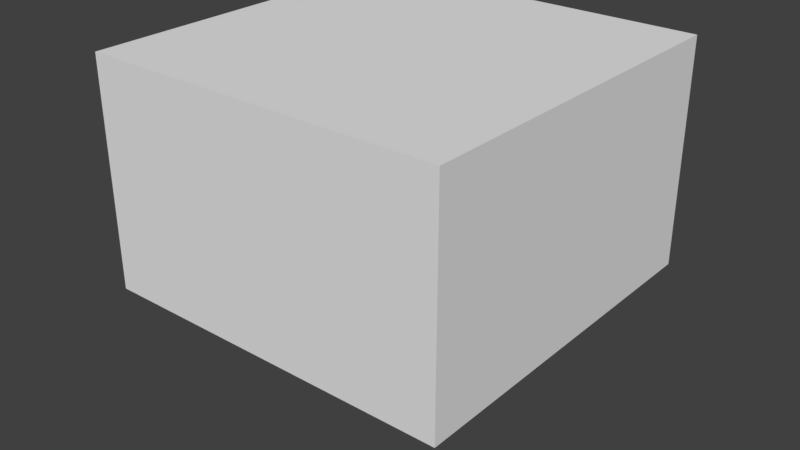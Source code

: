 # Source: fish.blend  (saved by Blender 2.79.0; exported with 4.5.12 LTS)
import bpy
from mathutils import Matrix  # noqa: F401  (used for matrix-valued properties, if any)

bpy.ops.wm.read_factory_settings(use_empty=True)
scene = bpy.context.scene
scene.name = 'Scene'

# ---- collections
col_collection_1 = bpy.data.collections.new('Collection 1'); scene.collection.children.link(col_collection_1)
col_collection_1.hide_render = True
col_collection_1.hide_viewport = True
col_collection_3 = bpy.data.collections.new('Collection 3'); scene.collection.children.link(col_collection_3)
col_collection_3.hide_render = True
col_collection_3.hide_viewport = True
col_collection_11 = bpy.data.collections.new('Collection 11'); scene.collection.children.link(col_collection_11)
col_collection_11.hide_render = True
col_collection_11.hide_viewport = True
col_collection_15 = bpy.data.collections.new('Collection 15'); scene.collection.children.link(col_collection_15)

# ---- world
world_world = bpy.data.worlds.new('World'); scene.world = world_world
world_world.color = (0.05088, 0.05088, 0.05088)
world_world.use_sun_shadow = False
world_world.sun_shadow_jitter_overblur = 0.0
world_world.cycles.sampling_method = 'MANUAL'

# ---- meshes
me_cube_003 = bpy.data.meshes.new('Cube.003')
me_cube_003.from_pydata([(0.09222, -4.066, -0.04601), (0.8715, -3.578, -0.04601), (2.422, -1.677, -0.04601), (1.865, -2.559, -0.04601), (-0.4131, -4.229, -0.04601), (-1.064, -4.314, -0.04601), (-1.758, -4.229, -0.04601), (-2.297, -4.006, -0.04601), (-2.802, -3.698, -0.04601), (-2.349, -2.696, -0.04601), (-2.76, -2.379, -0.04601), (-3.179, -1.968, -0.04601), (-3.65, -1.394, -0.04601), (-4.267, -0.4776, -0.04601), (-4.644, 0.276, -0.04601), (-5.003, 1.115, -0.04601), (-4.361, 1.406, -0.04601), (-3.685, 1.638, -0.04601), (-2.503, 1.972, -0.04601), (-1.732, 2.1, -0.04601), (-0.8156, 2.092, -0.04601), (0.2035, 1.852, -0.04601), (0.8373, 1.638, -0.04601), (0.9572, 2.408, -0.04601), (1.976, 1.886, -0.04601), (1.805, 1.158, -0.04601), (2.876, 0.4473, -0.04601), (3.021, 1.158, -0.04601), (3.218, 1.8, -0.04601), (3.492, 2.554, -0.04601), (3.86, 3.402, -0.04601), (4.982, -0.9058, -0.04601), (4.451, -0.9144, -0.04601), (3.878, -0.8202, -0.04601), (3.347, -0.5804, -0.04601), (2.944, -0.2121, -0.04601), (2.55, -0.8458, -0.04601), (2.011, -1.625, -0.04601), (1.865, -2.559, 0.7486), (2.422, -1.677, 0.7486), (2.011, -1.625, 0.7486), (2.944, -0.2121, 0.7486), (3.021, 1.158, 0.7486), (3.86, 3.402, 0.7486), (4.982, -0.9058, 0.7486), (1.805, 1.158, 0.7486), (2.876, 0.4473, 0.7486), (3.218, 1.8, 0.7486), (3.492, 2.554, 0.7486), (3.347, -0.5804, 0.7486), (3.878, -0.8202, 0.7486), (2.55, -0.8458, 0.7486), (0.8373, 1.638, 0.7486), (1.976, 1.886, 0.7486), (0.9572, 2.408, 0.7486), (4.451, -0.9144, 0.7486), (0.8715, -3.578, 0.7486), (-1.064, -4.314, 0.7486), (-1.758, -4.229, 0.7486), (-0.8156, 2.092, 0.7486), (0.2035, 1.852, 0.7486), (0.09222, -4.066, 0.7486), (-0.4131, -4.229, 0.7486), (-1.732, 2.1, 0.7486), (-2.297, -4.006, 0.7486), (-2.349, -2.696, 0.7486), (-2.76, -2.379, 0.7486), (-2.503, 1.972, 0.7486), (-2.802, -3.698, 0.7486), (-3.65, -1.394, 0.7486), (-3.179, -1.968, 0.7486), (-3.685, 1.638, 0.7486), (-4.361, 1.406, 0.7486), (-4.644, 0.276, 0.7486), (-4.267, -0.4776, 0.7486), (-5.003, 1.115, 0.7486), (5.494, 3.982, -0.7486), (5.494, 3.982, 0.7486), (-1.243, 4.273, -0.7486), (-1.243, 4.273, 0.7486), (-1.708, 4.432, -0.7486), (-1.708, 4.432, 0.7486), (-1.476, 4.289, -0.7486), (-1.476, 4.289, 0.7486), (-1.94, 4.66, -0.7486), (-1.94, 4.66, 0.7486), (-2.173, 4.859, -0.7486), (-2.173, 4.859, 0.7486), (-1.011, 4.372, -0.7486), (-1.011, 4.372, 0.7486), (1.544, 3.184, -0.7486), (1.544, 3.184, 0.7486), (3.635, 5.252, -0.7486), (3.635, 5.252, 0.7486), (2.474, 4.531, -0.7486), (2.474, 4.531, 0.7486), (3.403, 5.212, -0.7486), (3.403, 5.212, 0.7486), (-5.425, 3.27, -0.7486), (-5.425, 3.27, 0.7486), (5.029, 3.775, -0.7486), (5.029, 3.775, 0.7486), (4.797, 3.901, -0.7486), (4.797, 3.901, 0.7486), (-2.637, 4.969, -0.7486), (-2.637, 4.969, 0.7486), (-2.87, 4.783, -0.7486), (-2.87, 4.783, 0.7486), (2.938, 4.975, -0.7486), (2.938, 4.975, 0.7486), (1.312, 3.113, -0.7486), (1.312, 3.113, 0.7486), (3.171, 5.11, -0.7486), (3.171, 5.11, 0.7486), (2.706, 4.826, -0.7486), (2.706, 4.826, 0.7486), (-0.7788, 4.537, -0.7486), (-0.7788, 4.537, 0.7486), (-4.496, 3.467, 0.7486), (-4.496, 3.467, -0.7486), (-4.264, 3.692, 0.7486), (-4.264, 3.692, -0.7486), (-2.405, 4.977, -0.7486), (-2.405, 4.977, 0.7486), (1.777, 3.454, -0.7486), (1.777, 3.454, 0.7486), (0.6152, 4.155, -0.7486), (0.6152, 4.155, 0.7486), (0.8475, 3.685, -0.7486), (0.8475, 3.685, 0.7486), (-3.799, 3.835, -0.7486), (-3.799, 3.835, 0.7486), (-3.334, 4.198, -0.7486), (-3.334, 4.198, 0.7486), (-4.031, 3.812, 0.7486), (-4.031, 3.812, -0.7486), (-3.567, 3.963, -0.7486), (-3.567, 3.963, 0.7486), (-4.728, 3.215, 0.7486), (-4.728, 3.215, -0.7486), (-4.961, 3.042, -0.7486), (-4.961, 3.042, 0.7486), (-0.08183, 4.998, -0.7486), (-0.08183, 4.998, 0.7486), (-0.3142, 4.892, -0.7486), (-0.3142, 4.892, 0.7486), (-0.5465, 4.725, -0.7486), (-0.5465, 4.725, 0.7486), (1.08, 3.3, -0.7486), (1.08, 3.3, 0.7486), (-3.102, 4.494, -0.7486), (-3.102, 4.494, 0.7486), (-5.193, 3.05, -0.7486), (-5.193, 3.05, 0.7486), (-5.29, 3.142, 0.7486), (0.1505, 4.901, -0.7486), (0.1505, 4.901, 0.7486), (0.3828, 4.594, -0.7486), (0.3828, 4.594, 0.7486), (2.241, 4.181, -0.7486), (2.241, 4.181, 0.7486), (2.009, 3.812, -0.7486), (2.009, 3.812, 0.7486), (3.868, 5.178, -0.7486), (3.868, 5.178, 0.7486), (5.645, 4.112, -0.7486), (4.332, 4.568, -0.7486), (4.332, 4.568, 0.7486), (4.565, 4.19, -0.7486), (4.565, 4.19, 0.7486), (4.1, 4.929, -0.7486), (4.1, 4.929, 0.7486), (5.645, 4.112, 0.7486), (5.262, 3.831, -0.7486), (5.262, 3.831, 0.7486), (-5.645, 3.574, -0.7486), (-5.645, 3.574, 0.7486), (-4.161, -3.833, 0.7486), (-4.161, -3.833, -0.7486), (-4.025, -4.305, 0.7486), (-4.025, -4.305, -0.7486), (-4.041, -4.033, 0.7486), (-4.041, -4.033, -0.7486), (-4.078, -4.626, 0.7486), (-4.078, -4.626, -0.7486), (-4.109, -4.931, 0.7486), (-4.109, -4.931, -0.7486), (-4.376, -3.7, 0.7486), (-4.376, -3.7, -0.7486), (-4.868, -0.9247, 0.7486), (-4.868, -0.9247, -0.7486), (-3.932, -5.375, 0.7486), (-3.932, -5.375, -0.7486), (-3.646, -5.458, 0.7486), (-3.646, -5.458, -0.7486), (-4.676, -1.074, 0.7486), (-4.676, -1.074, -0.7486), (-4.644, -3.604, 0.7486), (-4.644, -3.604, -0.7486), (-4.072, -5.189, 0.7486), (-4.072, -5.189, -0.7486), (-5.222, -0.8889, 0.7486), (-5.222, -0.8889, -0.7486), (-5.13, -2.243, 0.7486), (-5.13, -2.243, -0.7486), (-4.878, -1.783, 0.7486), (-4.878, -1.783, -0.7486), (-2.901, -5.503, 0.7486), (-2.901, -5.503, -0.7486), (-2.575, -5.559, 0.7486), (-2.575, -5.559, -0.7486), (-5.421, -3.297, 0.7486), (-5.421, -3.297, -0.7486), (-5.201, -3.427, 0.7486), (-5.201, -3.427, -0.7486), (-4.931, -3.521, 0.7486), (-4.931, -3.521, -0.7486), (-4.697, -1.372, 0.7486), (-4.697, -1.372, -0.7486), (-3.276, -5.482, 0.7486), (-3.276, -5.482, -0.7486), (-5.475, -3.051, 0.7486), (-5.475, -3.051, -0.7486), (-5.357, -2.685, 0.7486), (-5.357, -2.685, -0.7486), (-2.4, -5.645, -0.7486), (-2.4, -5.645, 0.7486), (-5.645, -0.904, 0.7486), (-5.645, -0.904, -0.7486), (1.782, -4.555, 0.7486), (1.782, -4.555, -0.7486), (4.887, -1.988, 0.7486), (4.887, -1.988, -0.7486), (4.02, -4.798, 0.7486), (4.02, -4.798, -0.7486), (4.704, -3.614, 0.7486), (4.704, -3.614, -0.7486), (4.206, -4.653, 0.7486), (4.206, -4.653, -0.7486), (2.094, -4.154, 0.7486), (2.094, -4.154, -0.7486), (2.358, -4.155, 0.7486), (2.358, -4.155, -0.7486), (4.504, -4.225, 0.7486), (4.504, -4.225, -0.7486), (5.058, -1.815, 0.7486), (5.058, -1.815, -0.7486), (4.363, -4.453, 0.7486), (4.363, -4.453, -0.7486), (4.638, -3.984, 0.7486), (4.638, -3.984, -0.7486), (1.169, -5.645, 0.7486), (4.81, -2.335, 0.7486), (4.81, -2.335, -0.7486), (5.352, -1.871, 0.7486), (5.352, -1.871, -0.7486), (5.111, -1.825, 0.7486), (1.564, -5.133, 0.7486), (1.564, -5.133, -0.7486), (5.645, -2.045, 0.7486), (1.439, -5.392, 0.7486), (1.439, -5.392, -0.7486), (4.743, -3.195, 0.7486), (4.743, -3.195, -0.7486), (4.774, -2.761, 0.7486), (4.774, -2.761, -0.7486), (3.78, -4.842, 0.7486), (3.78, -4.842, -0.7486), (3.082, -4.523, 0.7486), (3.082, -4.523, -0.7486), (2.7, -4.301, 0.7486), (2.7, -4.301, -0.7486), (3.458, -4.733, 0.7486), (3.458, -4.733, -0.7486), (1.671, -4.841, 0.7486), (1.671, -4.841, -0.7486), (1.915, -4.313, 0.7486), (1.915, -4.313, -0.7486), (1.169, -5.645, -0.7486), (1.278, -5.583, 0.7486), (1.278, -5.583, -0.7486), (5.645, -2.045, -0.7486)], [], [(2, 3, 38, 39), (30, 31, 44, 43), (17, 18, 67, 71), (4, 5, 57, 62), (31, 32, 55, 44), (18, 19, 63, 67), (5, 6, 58, 57), (32, 33, 50, 55), (19, 20, 59, 63), (6, 7, 64, 58), (33, 34, 49, 50), (20, 21, 60, 59), (7, 8, 68, 64), (34, 35, 41, 49), (21, 22, 52, 60), (8, 9, 65, 68), (35, 36, 51, 41), (22, 23, 54, 52), (9, 10, 66, 65), (36, 37, 40, 51), (23, 24, 53, 54), (10, 11, 70, 66), (37, 2, 39, 40), (24, 25, 45, 53), (11, 12, 69, 70), (25, 26, 46, 45), (12, 13, 74, 69), (26, 27, 42, 46), (13, 14, 73, 74), (0, 4, 62, 61), (27, 28, 47, 42), (14, 15, 75, 73), (1, 0, 61, 56), (28, 29, 48, 47), (15, 16, 72, 75), (3, 1, 56, 38), (29, 30, 43, 48), (16, 17, 71, 72), (0, 1, 3, 2, 37, 36, 35, 34, 33, 32, 31, 30, 29, 28, 27, 26, 25, 24, 23, 22, 21, 20, 19, 18, 17, 16, 15, 14, 13, 12, 11, 10, 9, 8, 7, 6, 5, 4), (101, 100, 102, 103), (79, 78, 82, 83), (109, 108, 114, 115), (147, 146, 116, 117), (127, 126, 157, 158), (123, 122, 104, 105), (117, 116, 88, 89), (89, 88, 78, 79), (137, 136, 130, 131), (164, 163, 92, 93), (133, 132, 136, 137), (81, 80, 84, 85), (87, 86, 122, 123), (172, 77, 174, 101, 103, 169, 167, 171, 164, 93, 97, 113, 109, 115, 95, 160, 162, 125, 91, 111, 149, 129, 127, 158, 156, 143, 145, 147, 117, 89, 79, 83, 81, 85, 87, 123, 105, 107, 151, 133, 137, 131, 134, 120, 118, 138, 141, 153, 154, 75, 72, 71, 67, 63, 59, 60, 52, 54, 53, 45, 46, 42, 47, 48, 43, 44, 256, 254, 259), (97, 96, 112, 113), (105, 104, 106, 107), (158, 157, 155, 156), (167, 166, 170, 171), (125, 124, 90, 91), (120, 121, 119, 118), (95, 94, 159, 160), (156, 155, 142, 143), (131, 130, 135, 134), (107, 106, 150, 151), (134, 135, 121, 120), (77, 76, 173, 174), (174, 173, 100, 101), (111, 110, 148, 149), (83, 82, 80, 81), (141, 140, 152, 153), (165, 172, 259, 281), (151, 150, 132, 133), (118, 119, 139, 138), (129, 128, 126, 127), (160, 159, 161, 162), (169, 168, 166, 167), (145, 144, 146, 147), (76, 77, 172, 165), (113, 112, 108, 109), (93, 92, 96, 97), (143, 142, 144, 145), (171, 170, 163, 164), (115, 114, 94, 95), (99, 98, 175, 176), (103, 102, 168, 169), (91, 90, 110, 111), (153, 152, 98, 99, 154), (85, 84, 86, 87), (162, 161, 124, 125), (149, 148, 128, 129), (138, 139, 140, 141), (205, 206, 204, 203), (215, 216, 198, 197), (202, 201, 227, 228), (219, 220, 208, 207), (193, 194, 220, 219), (227, 201, 189, 195, 217, 205, 203, 223, 221, 211, 213, 215, 197, 187, 177, 181, 179, 183, 185, 199, 191, 193, 219, 207, 209, 226, 251, 279, 260, 257, 274, 229, 276, 239, 241, 270, 268, 272, 266, 233, 237, 247, 243, 249, 235, 262, 264, 252, 231, 245, 256, 44, 55, 50, 49, 41, 51, 40, 39, 38, 56, 61, 62, 57, 58, 64, 68, 65, 66, 70, 69, 74, 73, 75, 154, 99, 176), (191, 192, 194, 193), (187, 188, 178, 177), (197, 198, 188, 187), (201, 202, 190, 189), (179, 180, 184, 183), (177, 178, 182, 181), (183, 184, 186, 185), (211, 212, 214, 213), (181, 182, 180, 179), (221, 222, 212, 211), (228, 227, 176, 175), (213, 214, 216, 215), (195, 196, 218, 217), (189, 190, 196, 195), (185, 186, 200, 199), (199, 200, 192, 191), (209, 210, 225, 226), (203, 204, 224, 223), (207, 208, 210, 209), (217, 218, 206, 205), (223, 224, 222, 221), (264, 265, 253, 252), (235, 236, 263, 262), (229, 230, 277, 276), (252, 253, 232, 231), (278, 251, 226, 225), (270, 271, 269, 268), (239, 240, 242, 241), (257, 258, 275, 274), (279, 280, 261, 260), (260, 261, 258, 257), (243, 244, 250, 249), (233, 234, 238, 237), (274, 275, 230, 229), (280, 279, 251, 278), (268, 269, 273, 272), (237, 238, 248, 247), (281, 255, 246, 232, 253, 265, 263, 236, 250, 244, 248, 238, 234, 267, 273, 269, 271, 242, 240, 277, 230, 275, 258, 261, 280, 278, 225, 210, 208, 220, 194, 192, 200, 186, 184, 180, 182, 178, 188, 198, 216, 214, 212, 222, 224, 204, 206, 218, 196, 190, 202, 228, 175, 98, 152, 140, 139, 119, 121, 135, 130, 136, 132, 150, 106, 104, 122, 86, 84, 80, 82, 78, 88, 116, 146, 144, 142, 155, 157, 126, 128, 148, 110, 90, 124, 161, 159, 94, 114, 108, 112, 96, 92, 163, 170, 166, 168, 102, 100, 173, 76, 165), (245, 246, 255, 254, 256), (231, 232, 246, 245), (272, 273, 267, 266), (247, 248, 244, 243), (254, 255, 281, 259), (266, 267, 234, 233), (249, 250, 236, 235), (262, 263, 265, 264), (276, 277, 240, 239), (241, 242, 271, 270)])
_uv = me_cube_003.uv_layers.new(name='UVMap')
_uv.uv.foreach_set('vector', [0.004514, 0.06701, 0.05464, 0.06701, 0.05464, 0.1171, 0.004514, 0.1171, 0.004514, 0.06701, 0.05464, 0.06701, 0.05464, 0.1171, 0.004514, 0.1171, 0.004514, 0.06701, 0.05464, 0.06701, 0.05464, 0.1171, 0.004514, 0.1171, 0.004514, 0.06701, 0.05464, 0.06701, 0.05464, 0.1171, 0.004514, 0.1171, 0.004514, 0.06701, 0.05464, 0.06701, 0.05464, 0.1171, 0.004514, 0.1171, 0.004514, 0.06701, 0.05464, 0.06701, 0.05464, 0.1171, 0.004514, 0.1171, 0.004514, 0.06701, 0.05464, 0.06701, 0.05464, 0.1171, 0.004514, 0.1171, 0.004514, 0.06701, 0.05464, 0.06701, 0.05464, 0.1171, 0.004514, 0.1171, 0.004514, 0.06701, 0.05464, 0.06701, 0.05464, 0.1171, 0.004514, 0.1171, 0.004514, 0.06701, 0.05464, 0.06701, 0.05464, 0.1171, 0.004514, 0.1171, 0.004514, 0.06701, 0.05464, 0.06701, 0.05464, 0.1171, 0.004514, 0.1171, 0.004514, 0.06701, 0.05464, 0.06701, 0.05464, 0.1171, 0.004514, 0.1171, 0.004514, 0.06701, 0.05464, 0.06701, 0.05464, 0.1171, 0.004514, 0.1171, 0.004514, 0.06701, 0.05464, 0.06701, 0.05464, 0.1171, 0.004514, 0.1171, 0.004514, 0.06701, 0.05464, 0.06701, 0.05464, 0.1171, 0.004514, 0.1171, 0.004514, 0.06701, 0.05464, 0.06701, 0.05464, 0.1171, 0.004514, 0.1171, 0.004514, 0.06701, 0.05464, 0.06701, 0.05464, 0.1171, 0.004514, 0.1171, 0.004514, 0.06701, 0.05464, 0.06701, 0.05464, 0.1171, 0.004514, 0.1171, 0.004514, 0.06701, 0.05464, 0.06701, 0.05464, 0.1171, 0.004514, 0.1171, 0.004514, 0.06701, 0.05464, 0.06701, 0.05464, 0.1171, 0.004514, 0.1171, 0.004514, 0.06701, 0.05464, 0.06701, 0.05464, 0.1171, 0.004514, 0.1171, 0.004514, 0.06701, 0.05464, 0.06701, 0.05464, 0.1171, 0.004514, 0.1171, 0.004514, 0.06701, 0.05464, 0.06701, 0.05464, 0.1171, 0.004514, 0.1171, 0.004514, 0.06701, 0.05464, 0.06701, 0.05464, 0.1171, 0.004514, 0.1171, 0.004514, 0.06701, 0.05464, 0.06701, 0.05464, 0.1171, 0.004514, 0.1171, 0.004514, 0.06701, 0.05464, 0.06701, 0.05464, 0.1171, 0.004514, 0.1171, 0.004514, 0.06701, 0.05464, 0.06701, 0.05464, 0.1171, 0.004514, 0.1171, 0.004514, 0.06701, 0.05464, 0.06701, 0.05464, 0.1171, 0.004514, 0.1171, 0.004514, 0.06701, 0.05464, 0.06701, 0.05464, 0.1171, 0.004514, 0.1171, 0.004514, 0.06701, 0.05464, 0.06701, 0.05464, 0.1171, 0.004514, 0.1171, 0.004514, 0.06701, 0.05464, 0.06701, 0.05464, 0.1171, 0.004514, 0.1171, 0.004514, 0.06701, 0.05464, 0.06701, 0.05464, 0.1171, 0.004514, 0.1171, 0.004514, 0.06701, 0.05464, 0.06701, 0.05464, 0.1171, 0.004514, 0.1171, 0.004514, 0.06701, 0.05464, 0.06701, 0.05464, 0.1171, 0.004514, 0.1171, 0.004514, 0.06701, 0.05464, 0.06701, 0.05464, 0.1171, 0.004514, 0.1171, 0.004514, 0.06701, 0.05464, 0.06701, 0.05464, 0.1171, 0.004514, 0.1171, 0.004514, 0.06701, 0.05464, 0.06701, 0.05464, 0.1171, 0.004514, 0.1171, 0.004514, 0.06701, 0.05464, 0.06701, 0.05464, 0.1171, 0.004514, 0.1171, 0.8428, 0.1171, 0.8469, 0.1168, 0.8509, 0.1158, 0.8547, 0.1141, 0.8582, 0.1119, 0.8612, 0.1091, 0.8637, 0.1058, 0.8657, 0.1021, 0.8671, 0.09823, 0.8677, 0.09415, 0.8677, 0.09001, 0.8671, 0.08592, 0.8657, 0.08201, 0.8637, 0.07837, 0.8612, 0.0751, 0.8582, 0.0723, 0.8547, 0.07003, 0.8509, 0.06837, 0.8469, 0.06736, 0.8428, 0.06701, 0.8386, 0.06736, 0.8346, 0.06837, 0.8308, 0.07003, 0.8274, 0.0723, 0.8243, 0.0751, 0.8218, 0.07837, 0.8198, 0.08201, 0.8185, 0.08592, 0.8178, 0.09001, 0.8178, 0.09415, 0.8185, 0.09823, 0.8198, 0.1021, 0.8218, 0.1058, 0.8243, 0.1091, 0.8274, 0.1119, 0.8308, 0.1141, 0.8346, 0.1158, 0.8386, 0.1168, 0.004514, 0.06701, 0.05464, 0.06701, 0.05464, 0.1171, 0.004514, 0.1171, 0.004514, 0.06701, 0.05464, 0.06701, 0.05464, 0.1171, 0.004514, 0.1171, 0.004514, 0.06701, 0.05464, 0.06701, 0.05464, 0.1171, 0.004514, 0.1171, 0.004514, 0.06701, 0.05464, 0.06701, 0.05464, 0.1171, 0.004514, 0.1171, 0.004514, 0.06701, 0.05464, 0.06701, 0.05464, 0.1171, 0.004514, 0.1171, 0.004514, 0.06701, 0.05464, 0.06701, 0.05464, 0.1171, 0.004514, 0.1171, 0.004514, 0.06701, 0.05464, 0.06701, 0.05464, 0.1171, 0.004514, 0.1171, 0.004514, 0.06701, 0.05464, 0.06701, 0.05464, 0.1171, 0.004514, 0.1171, 0.004514, 0.06701, 0.05464, 0.06701, 0.05464, 0.1171, 0.004514, 0.1171, 0.004514, 0.06701, 0.05464, 0.06701, 0.05464, 0.1171, 0.004514, 0.1171, 0.004514, 0.06701, 0.05464, 0.06701, 0.05464, 0.1171, 0.004514, 0.1171, 0.004514, 0.06701, 0.05464, 0.06701, 0.05464, 0.1171, 0.004514, 0.1171, 0.004514, 0.06701, 0.05464, 0.06701, 0.05464, 0.1171, 0.004514, 0.1171, 0.02958, 0.1171, 0.03185, 0.117, 0.03412, 0.1167, 0.03634, 0.1162, 0.0385, 0.1155, 0.0406, 0.1146, 0.0426, 0.1135, 0.04449, 0.1122, 0.04626, 0.1108, 0.04789, 0.1092, 0.04937, 0.1074, 0.05069, 0.1056, 0.05183, 0.1036, 0.05278, 0.1015, 0.05355, 0.09939, 0.05411, 0.09718, 0.05448, 0.09492, 0.05463, 0.09265, 0.05458, 0.09037, 0.05432, 0.0881, 0.05386, 0.08587, 0.05319, 0.08368, 0.05233, 0.08157, 0.05128, 0.07954, 0.05005, 0.07762, 0.04865, 0.07582, 0.04709, 0.07415, 0.04539, 0.07263, 0.04356, 0.07128, 0.04161, 0.07009, 0.03956, 0.06909, 0.03743, 0.06828, 0.03523, 0.06766, 0.03299, 0.06725, 0.03072, 0.06704, 0.02844, 0.06704, 0.02616, 0.06725, 0.02392, 0.06766, 0.02172, 0.06828, 0.01959, 0.06909, 0.01754, 0.07009, 0.01559, 0.07128, 0.01376, 0.07263, 0.01206, 0.07415, 0.0105, 0.07582, 0.009101, 0.07762, 0.007871, 0.07954, 0.006822, 0.08157, 0.005961, 0.08368, 0.005295, 0.08587, 0.004831, 0.0881, 0.004572, 0.09037, 0.00452, 0.09265, 0.004676, 0.09492, 0.005038, 0.09718, 0.005603, 0.09939, 0.006367, 0.1015, 0.007324, 0.1036, 0.008464, 0.1056, 0.00978, 0.1074, 0.01126, 0.1092, 0.01289, 0.1108, 0.01466, 0.1122, 0.01655, 0.1135, 0.01856, 0.1146, 0.02065, 0.1155, 0.02281, 0.1162, 0.02504, 0.1167, 0.0273, 0.117, 0.004514, 0.06701, 0.05464, 0.06701, 0.05464, 0.1171, 0.004514, 0.1171, 0.004514, 0.06701, 0.05464, 0.06701, 0.05464, 0.1171, 0.004514, 0.1171, 0.004514, 0.06701, 0.05464, 0.06701, 0.05464, 0.1171, 0.004514, 0.1171, 0.004514, 0.06701, 0.05464, 0.06701, 0.05464, 0.1171, 0.004514, 0.1171, 0.004514, 0.06701, 0.05464, 0.06701, 0.05464, 0.1171, 0.004514, 0.1171, 0.004514, 0.06701, 0.05464, 0.06701, 0.05464, 0.1171, 0.004514, 0.1171, 0.004514, 0.06701, 0.05464, 0.06701, 0.05464, 0.1171, 0.004514, 0.1171, 0.004514, 0.06701, 0.05464, 0.06701, 0.05464, 0.1171, 0.004514, 0.1171, 0.004514, 0.06701, 0.05464, 0.06701, 0.05464, 0.1171, 0.004514, 0.1171, 0.004514, 0.06701, 0.05464, 0.06701, 0.05464, 0.1171, 0.004514, 0.1171, 0.004514, 0.06701, 0.05464, 0.06701, 0.05464, 0.1171, 0.004514, 0.1171, 0.004514, 0.06701, 0.05464, 0.06701, 0.05464, 0.1171, 0.004514, 0.1171, 0.004514, 0.06701, 0.05464, 0.06701, 0.05464, 0.1171, 0.004514, 0.1171, 0.004514, 0.06701, 0.05464, 0.06701, 0.05464, 0.1171, 0.004514, 0.1171, 0.004514, 0.06701, 0.05464, 0.06701, 0.05464, 0.1171, 0.004514, 0.1171, 0.004514, 0.06701, 0.05464, 0.06701, 0.05464, 0.1171, 0.004514, 0.1171, 0.004514, 0.06701, 0.05464, 0.06701, 0.05464, 0.1171, 0.004514, 0.1171, 0.004514, 0.06701, 0.05464, 0.06701, 0.05464, 0.1171, 0.004514, 0.1171, 0.004514, 0.06701, 0.05464, 0.06701, 0.05464, 0.1171, 0.004514, 0.1171, 0.004514, 0.06701, 0.05464, 0.06701, 0.05464, 0.1171, 0.004514, 0.1171, 0.004514, 0.06701, 0.05464, 0.06701, 0.05464, 0.1171, 0.004514, 0.1171, 0.004514, 0.06701, 0.05464, 0.06701, 0.05464, 0.1171, 0.004514, 0.1171, 0.004514, 0.06701, 0.05464, 0.06701, 0.05464, 0.1171, 0.004514, 0.1171, 0.004514, 0.06701, 0.05464, 0.06701, 0.05464, 0.1171, 0.004514, 0.1171, 0.004514, 0.06701, 0.05464, 0.06701, 0.05464, 0.1171, 0.004514, 0.1171, 0.004514, 0.06701, 0.05464, 0.06701, 0.05464, 0.1171, 0.004514, 0.1171, 0.004514, 0.06701, 0.05464, 0.06701, 0.05464, 0.1171, 0.004514, 0.1171, 0.004514, 0.06701, 0.05464, 0.06701, 0.05464, 0.1171, 0.004514, 0.1171, 0.004514, 0.06701, 0.05464, 0.06701, 0.05464, 0.1171, 0.004514, 0.1171, 0.004514, 0.06701, 0.05464, 0.06701, 0.05464, 0.1171, 0.004514, 0.1171, 0.004514, 0.06701, 0.05464, 0.06701, 0.05464, 0.1171, 0.004514, 0.1171, 0.004514, 0.06701, 0.05464, 0.06701, 0.05464, 0.1171, 0.004514, 0.1171, 0.02958, 0.1171, 0.05341, 0.09982, 0.04431, 0.0718, 0.01484, 0.0718, 0.00574, 0.09982, 0.004514, 0.06701, 0.05464, 0.06701, 0.05464, 0.1171, 0.004514, 0.1171, 0.004514, 0.06701, 0.05464, 0.06701, 0.05464, 0.1171, 0.004514, 0.1171, 0.004514, 0.06701, 0.05464, 0.06701, 0.05464, 0.1171, 0.004514, 0.1171, 0.004514, 0.06701, 0.05464, 0.06701, 0.05464, 0.1171, 0.004514, 0.1171, 0.004514, 0.06701, 0.05464, 0.06701, 0.05464, 0.1171, 0.004514, 0.1171, 0.004514, 0.06701, 0.05464, 0.06701, 0.05464, 0.1171, 0.004514, 0.1171, 0.004514, 0.06701, 0.05464, 0.06701, 0.05464, 0.1171, 0.004514, 0.1171, 0.004514, 0.06701, 0.05464, 0.06701, 0.05464, 0.1171, 0.004514, 0.1171, 0.004514, 0.06701, 0.05464, 0.06701, 0.05464, 0.1171, 0.004514, 0.1171, 0.02958, 0.1171, 0.03162, 0.1171, 0.03365, 0.1168, 0.03565, 0.1164, 0.03761, 0.1158, 0.03952, 0.1151, 0.04136, 0.1142, 0.04313, 0.1132, 0.0448, 0.112, 0.04637, 0.1107, 0.04783, 0.1092, 0.04917, 0.1077, 0.05038, 0.1061, 0.05145, 0.1043, 0.05237, 0.1025, 0.05315, 0.1006, 0.05376, 0.09864, 0.05422, 0.09665, 0.05451, 0.09463, 0.05463, 0.09259, 0.05459, 0.09054, 0.05438, 0.08851, 0.05401, 0.0865, 0.05347, 0.08453, 0.05278, 0.0826, 0.05193, 0.08074, 0.05093, 0.07896, 0.04979, 0.07726, 0.04852, 0.07566, 0.04712, 0.07417, 0.0456, 0.0728, 0.04397, 0.07156, 0.04225, 0.07046, 0.04045, 0.0695, 0.03857, 0.06868, 0.03664, 0.06803, 0.03465, 0.06753, 0.03264, 0.0672, 0.0306, 0.06703, 0.02855, 0.06703, 0.02652, 0.0672, 0.0245, 0.06753, 0.02252, 0.06803, 0.02058, 0.06868, 0.0187, 0.0695, 0.0169, 0.07046, 0.01518, 0.07156, 0.01355, 0.0728, 0.01204, 0.07417, 0.01064, 0.07566, 0.00936, 0.07726, 0.00822, 0.07896, 0.007222, 0.08074, 0.006373, 0.0826, 0.005678, 0.08453, 0.005142, 0.0865, 0.004769, 0.08851, 0.004561, 0.09054, 0.004519, 0.09259, 0.004644, 0.09463, 0.004935, 0.09665, 0.00539, 0.09864, 0.006006, 0.1006, 0.006778, 0.1025, 0.007703, 0.1043, 0.008773, 0.1061, 0.009981, 0.1077, 0.01132, 0.1092, 0.01278, 0.1107, 0.01435, 0.112, 0.01603, 0.1132, 0.01779, 0.1142, 0.01963, 0.1151, 0.02154, 0.1158, 0.0235, 0.1164, 0.0255, 0.1168, 0.02753, 0.1171, 0.004514, 0.06701, 0.05464, 0.06701, 0.05464, 0.1171, 0.004514, 0.1171, 0.004514, 0.06701, 0.05464, 0.06701, 0.05464, 0.1171, 0.004514, 0.1171, 0.004514, 0.06701, 0.05464, 0.06701, 0.05464, 0.1171, 0.004514, 0.1171, 0.004514, 0.06701, 0.05464, 0.06701, 0.05464, 0.1171, 0.004514, 0.1171, 0.004514, 0.06701, 0.05464, 0.06701, 0.05464, 0.1171, 0.004514, 0.1171, 0.004514, 0.06701, 0.05464, 0.06701, 0.05464, 0.1171, 0.004514, 0.1171, 0.004514, 0.06701, 0.05464, 0.06701, 0.05464, 0.1171, 0.004514, 0.1171, 0.004514, 0.06701, 0.05464, 0.06701, 0.05464, 0.1171, 0.004514, 0.1171, 0.004514, 0.06701, 0.05464, 0.06701, 0.05464, 0.1171, 0.004514, 0.1171, 0.004514, 0.06701, 0.05464, 0.06701, 0.05464, 0.1171, 0.004514, 0.1171, 0.004514, 0.06701, 0.05464, 0.06701, 0.05464, 0.1171, 0.004514, 0.1171, 0.004514, 0.06701, 0.05464, 0.06701, 0.05464, 0.1171, 0.004514, 0.1171, 0.004514, 0.06701, 0.05464, 0.06701, 0.05464, 0.1171, 0.004514, 0.1171, 0.004514, 0.06701, 0.05464, 0.06701, 0.05464, 0.1171, 0.004514, 0.1171, 0.004514, 0.06701, 0.05464, 0.06701, 0.05464, 0.1171, 0.004514, 0.1171, 0.004514, 0.06701, 0.05464, 0.06701, 0.05464, 0.1171, 0.004514, 0.1171, 0.004514, 0.06701, 0.05464, 0.06701, 0.05464, 0.1171, 0.004514, 0.1171, 0.004514, 0.06701, 0.05464, 0.06701, 0.05464, 0.1171, 0.004514, 0.1171, 0.004514, 0.06701, 0.05464, 0.06701, 0.05464, 0.1171, 0.004514, 0.1171, 0.004514, 0.06701, 0.05464, 0.06701, 0.05464, 0.1171, 0.004514, 0.1171, 0.004514, 0.06701, 0.05464, 0.06701, 0.05464, 0.1171, 0.004514, 0.1171, 0.004514, 0.06701, 0.05464, 0.06701, 0.05464, 0.1171, 0.004514, 0.1171, 0.004514, 0.06701, 0.05464, 0.06701, 0.05464, 0.1171, 0.004514, 0.1171, 0.004514, 0.06701, 0.05464, 0.06701, 0.05464, 0.1171, 0.004514, 0.1171, 0.004514, 0.06701, 0.05464, 0.06701, 0.05464, 0.1171, 0.004514, 0.1171, 0.004514, 0.06701, 0.05464, 0.06701, 0.05464, 0.1171, 0.004514, 0.1171, 0.004514, 0.06701, 0.05464, 0.06701, 0.05464, 0.1171, 0.004514, 0.1171, 0.004514, 0.06701, 0.05464, 0.06701, 0.05464, 0.1171, 0.004514, 0.1171, 0.004514, 0.06701, 0.05464, 0.06701, 0.05464, 0.1171, 0.004514, 0.1171, 0.004514, 0.06701, 0.05464, 0.06701, 0.05464, 0.1171, 0.004514, 0.1171, 0.004514, 0.06701, 0.05464, 0.06701, 0.05464, 0.1171, 0.004514, 0.1171, 0.004514, 0.06701, 0.05464, 0.06701, 0.05464, 0.1171, 0.004514, 0.1171, 0.004514, 0.06701, 0.05464, 0.06701, 0.05464, 0.1171, 0.004514, 0.1171, 0.004514, 0.06701, 0.05464, 0.06701, 0.05464, 0.1171, 0.004514, 0.1171, 0.004514, 0.06701, 0.05464, 0.06701, 0.05464, 0.1171, 0.004514, 0.1171, 0.004514, 0.06701, 0.05464, 0.06701, 0.05464, 0.1171, 0.004514, 0.1171, 0.004514, 0.06701, 0.05464, 0.06701, 0.05464, 0.1171, 0.004514, 0.1171, 0.02958, 0.1171, 0.03112, 0.1171, 0.03266, 0.1169, 0.03418, 0.1167, 0.03569, 0.1164, 0.03717, 0.116, 0.03863, 0.1154, 0.04005, 0.1148, 0.04143, 0.1142, 0.04277, 0.1134, 0.04406, 0.1125, 0.04529, 0.1116, 0.04646, 0.1106, 0.04757, 0.1095, 0.04861, 0.1084, 0.04958, 0.1072, 0.05047, 0.1059, 0.05128, 0.1046, 0.05201, 0.1032, 0.05266, 0.1018, 0.05321, 0.1004, 0.05368, 0.09893, 0.05406, 0.09744, 0.05434, 0.09592, 0.05453, 0.09439, 0.05463, 0.09285, 0.05463, 0.0913, 0.05453, 0.08976, 0.05434, 0.08823, 0.05406, 0.08671, 0.05368, 0.08522, 0.05321, 0.08375, 0.05266, 0.08231, 0.05201, 0.0809, 0.05128, 0.07954, 0.05047, 0.07823, 0.04958, 0.07697, 0.04861, 0.07577, 0.04757, 0.07463, 0.04646, 0.07355, 0.04529, 0.07255, 0.04406, 0.07162, 0.04277, 0.07077, 0.04143, 0.07, 0.04005, 0.06931, 0.03863, 0.06871, 0.03717, 0.06819, 0.03569, 0.06777, 0.03418, 0.06744, 0.03266, 0.0672, 0.03112, 0.06706, 0.02958, 0.06701, 0.02803, 0.06706, 0.0265, 0.0672, 0.02497, 0.06744, 0.02346, 0.06777, 0.02198, 0.06819, 0.02052, 0.06871, 0.0191, 0.06931, 0.01772, 0.07, 0.01638, 0.07077, 0.0151, 0.07162, 0.01386, 0.07255, 0.01269, 0.07355, 0.01158, 0.07463, 0.01054, 0.07577, 0.009576, 0.07697, 0.008684, 0.07823, 0.007871, 0.07954, 0.007141, 0.0809, 0.006496, 0.08231, 0.005938, 0.08375, 0.00547, 0.08522, 0.005094, 0.08671, 0.00481, 0.08823, 0.004621, 0.08976, 0.004526, 0.0913, 0.004526, 0.09285, 0.004621, 0.09439, 0.00481, 0.09592, 0.005094, 0.09744, 0.00547, 0.09893, 0.005938, 0.1004, 0.006496, 0.1018, 0.007141, 0.1032, 0.007871, 0.1046, 0.008684, 0.1059, 0.009576, 0.1072, 0.01054, 0.1084, 0.01158, 0.1095, 0.01269, 0.1106, 0.01386, 0.1116, 0.0151, 0.1125, 0.01638, 0.1134, 0.01772, 0.1142, 0.0191, 0.1148, 0.02052, 0.1154, 0.02198, 0.116, 0.02346, 0.1164, 0.02497, 0.1167, 0.0265, 0.1169, 0.02803, 0.1171, 0.02958, 0.1171, 0.05341, 0.09982, 0.04431, 0.0718, 0.01484, 0.0718, 0.00574, 0.09982, 0.004514, 0.06701, 0.05464, 0.06701, 0.05464, 0.1171, 0.004514, 0.1171, 0.004514, 0.06701, 0.05464, 0.06701, 0.05464, 0.1171, 0.004514, 0.1171, 0.004514, 0.06701, 0.05464, 0.06701, 0.05464, 0.1171, 0.004514, 0.1171, 0.004514, 0.06701, 0.05464, 0.06701, 0.05464, 0.1171, 0.004514, 0.1171, 0.004514, 0.06701, 0.05464, 0.06701, 0.05464, 0.1171, 0.004514, 0.1171, 0.004514, 0.06701, 0.05464, 0.06701, 0.05464, 0.1171, 0.004514, 0.1171, 0.004514, 0.06701, 0.05464, 0.06701, 0.05464, 0.1171, 0.004514, 0.1171, 0.004514, 0.06701, 0.05464, 0.06701, 0.05464, 0.1171, 0.004514, 0.1171, 0.004514, 0.06701, 0.05464, 0.06701, 0.05464, 0.1171, 0.004514, 0.1171])
me_cube_003.use_remesh_preserve_volume = False
me_cube_003.use_remesh_preserve_attributes = False
me_cube_003.use_mirror_vertex_groups = False
me_cube_003.update()
me_plane_001 = bpy.data.meshes.new('Plane.001')
me_plane_001.from_pydata([(-1.0, -1.0, 0.0), (1.0, -1.0, 0.0), (-1.0, 1.0, 0.0), (1.0, 1.0, 0.0), (-0.1775, 0.23, -9.313e-10), (-0.1611, 0.2244, -9.313e-10), (-0.1896, 0.2277, -9.313e-10), (-0.2069, 0.2103, -3.725e-09), (-0.199, 0.2204, -9.313e-10), (-0.2141, 0.1987, -9.313e-10), (-0.2209, 0.1865, -9.313e-10), (-0.2242, 0.1678, -9.313e-10), (-0.2262, 0.1466, -3.725e-09), (-0.2278, 0.1246, -3.725e-09), (-0.2296, 0.1031, -3.725e-09), (-0.2335, 0.0855, -3.725e-09), (-0.257, 0.07959, -9.313e-10), (-0.2718, 0.0884, 4.657e-09), (-0.2718, -0.2232, -9.313e-10), (-0.2422, 0.07677, -3.725e-09), (-0.2407, -0.2062, 1.863e-09), (-0.2524, -0.209, 1.863e-09), (-0.2172, -0.2272, 1.863e-09), (-0.2289, -0.2126, 1.863e-09), (-0.2642, -0.2167, 1.863e-09), (-0.1936, -0.2646, 1.863e-09), (-0.2054, -0.2463, 1.863e-09), (-0.1701, -0.281, 1.863e-09), (-0.1584, -0.2789, 1.863e-09), (-0.1819, -0.2772, 1.863e-09), (-0.1466, -0.2738, 1.863e-09), (-0.1421, 0.2138, -9.313e-10), (-0.1228, 0.2026, -3.725e-09), (-0.1055, 0.1952, -9.313e-10), (-0.0921, 0.1951, -9.313e-10), (-0.1231, -0.2594, 1.863e-09), (-0.1348, -0.2669, 1.863e-09), (-0.1113, -0.2445, 1.863e-09), (-0.09957, -0.2267, 0.0), (-0.05079, 0.2675, -3.725e-09), (-0.04526, 0.2706, 4.657e-09), (-0.05897, 0.2578, -9.313e-10), (-0.06527, 0.2447, -9.313e-10), (-0.07071, 0.2299, -9.313e-10), (-0.07631, 0.2155, -9.313e-10), (-0.08307, 0.2032, -9.313e-10), (-0.05253, -0.1727, 1.863e-09), (-0.04077, -0.1822, 1.863e-09), (-0.06429, -0.1763, 1.863e-09), (-0.07605, -0.1899, 1.863e-09), (-0.08781, -0.2081, 1.863e-09), (-0.02901, -0.2016, 1.863e-09), (0.07683, -0.2314, 1.863e-09), (-0.005488, -0.2476, 1.863e-09), (-0.01725, -0.2254, 1.863e-09), (0.1003, -0.2395, 1.863e-09), (0.08859, -0.2322, 1.863e-09), (0.06507, -0.2364, 1.863e-09), (0.05331, -0.2447, 1.863e-09), (0.006271, -0.2632, 1.863e-09), (0.04155, -0.2543, 1.863e-09), (0.01803, -0.2681, 1.863e-09), (0.02979, -0.2627, 1.863e-09), (0.1354, 0.2706, -9.313e-10), (0.1442, 0.2662, 4.657e-09), (0.1607, 0.2635, 4.657e-09), (0.1121, -0.251, 1.863e-09), (0.1591, -0.2572, 1.863e-09), (0.1709, -0.2426, 1.863e-09), (0.1239, -0.2611, 1.863e-09), (0.1356, -0.267, 1.863e-09), (0.1474, -0.2667, 1.863e-09), (0.1797, 0.2624, 4.657e-09), (0.1985, 0.2611, 4.657e-09), (0.2129, 0.2569, 4.657e-09), (0.2219, 0.2345, 4.657e-09), (0.22, 0.2475, 4.657e-09), (0.2203, 0.219, 4.657e-09), (0.2176, 0.2028, 4.657e-09), (0.2184, 0.189, 1.863e-09), (0.2245, 0.1789, -4.657e-09), (0.2179, -0.2081, -9.313e-10), (0.2062, -0.2092, 1.863e-09), (0.1944, -0.2157, 1.863e-09), (0.1827, -0.2276, 1.863e-09), (0.2354, 0.1722, 4.657e-09), (0.2489, 0.1673, 4.657e-09), (0.2635, 0.1631, 1.863e-09), (0.2608, 0.07513, 1.863e-09), (0.2516, 0.05433, 2.794e-09), (0.2506, 0.03926, 1.863e-09), (0.2603, 0.03169, -3.725e-09), (0.265, -0.1691, 0.0), (0.2532, -0.1779, -9.313e-10), (0.2415, -0.1906, -9.313e-10), (0.2297, -0.202, -9.313e-10), (0.2772, 0.1583, 1.863e-09), (0.2883, 0.1518, -1.863e-09), (0.291, 0.1393, -3.725e-09), (0.285, 0.1208, 2.794e-09), (0.2736, 0.09841, 1.863e-09), (0.2782, 0.02988, -3.725e-09), (0.2996, 0.03064, 4.657e-09), (0.2996, -0.0243, 4.657e-09), (0.2996, -0.196, -9.313e-10), (0.2767, -0.1695, 0.0), (0.2885, -0.1806, 0.0)], [], [(0, 2, 17, 18, 24, 21, 20, 23, 22, 26, 25, 29, 27, 28, 30, 36, 35, 37, 38, 50, 49, 48, 46, 47, 51, 54, 53, 59, 61, 62, 60, 58, 57, 52, 56, 55, 66, 69, 70, 71, 67, 68, 84, 83, 82, 81, 95, 94, 93, 92, 105, 106, 104, 103, 1), (2, 3, 1, 103, 102, 101, 91, 90, 89, 88, 100, 99, 98, 97, 96, 87, 86, 85, 80, 79, 78, 77, 75, 76, 74, 73, 72, 65, 64, 63, 40, 39, 41, 42, 43, 44, 45, 34, 33, 32, 31, 5, 4, 6, 8, 7, 9, 10, 11, 12, 13, 14, 15, 19, 16, 17)])
_uv = me_plane_001.uv_layers.new(name='UVMap')
_uv.uv.foreach_set('vector', [0.0, 0.0, 0.0, 0.0, 0.0, 0.0, 0.0, 0.0, 0.0, 0.0, 0.0, 0.0, 0.0, 0.0, 0.0, 0.0, 0.0, 0.0, 0.0, 0.0, 0.0, 0.0, 0.0, 0.0, 0.0, 0.0, 0.0, 0.0, 0.0, 0.0, 0.0, 0.0, 0.0, 0.0, 0.0, 0.0, 0.0, 0.0, 0.0, 0.0, 0.0, 0.0, 0.0, 0.0, 0.0, 0.0, 0.0, 0.0, 0.0, 0.0, 0.0, 0.0, 0.0, 0.0, 0.0, 0.0, 0.0, 0.0, 0.0, 0.0, 0.0, 0.0, 0.0, 0.0, 0.0, 0.0, 0.0, 0.0, 0.0, 0.0, 0.0, 0.0, 0.0, 0.0, 0.0, 0.0, 0.0, 0.0, 0.0, 0.0, 0.0, 0.0, 0.0, 0.0, 0.0, 0.0, 0.0, 0.0, 0.0, 0.0, 0.0, 0.0, 0.0, 0.0, 0.0, 0.0, 0.0, 0.0, 0.0, 0.0, 0.0, 0.0, 0.0, 0.0, 0.0, 0.0, 0.0, 0.0, 0.0, 0.0, 0.0, 0.0, 0.0, 0.0, 0.0, 0.0, 0.0, 0.0, 0.0, 0.0, 0.0, 0.0, 0.0, 0.0, 0.0, 0.0, 0.0, 0.0, 0.0, 0.0, 0.0, 0.0, 0.0, 0.0, 0.0, 0.0, 0.0, 0.0, 0.0, 0.0, 0.0, 0.0, 0.0, 0.0, 0.0, 0.0, 0.0, 0.0, 0.0, 0.0, 0.0, 0.0, 0.0, 0.0, 0.0, 0.0, 0.0, 0.0, 0.0, 0.0, 0.0, 0.0, 0.0, 0.0, 0.0, 0.0, 0.0, 0.0, 0.0, 0.0, 0.0, 0.0, 0.0, 0.0, 0.0, 0.0, 0.0, 0.0, 0.0, 0.0, 0.0, 0.0, 0.0, 0.0, 0.0, 0.0, 0.0, 0.0, 0.0, 0.0, 0.0, 0.0, 0.0, 0.0, 0.0, 0.0, 0.0, 0.0, 0.0, 0.0, 0.0, 0.0, 0.0, 0.0, 0.0, 0.0, 0.0, 0.0, 0.0, 0.0, 0.0, 0.0, 0.0, 0.0, 0.0, 0.0, 0.0, 0.0, 0.0, 0.0, 0.0, 0.0])
me_plane_001.use_remesh_preserve_volume = False
me_plane_001.use_remesh_preserve_attributes = False
me_plane_001.use_mirror_vertex_groups = False
me_plane_001.update()
me_cube_001 = bpy.data.meshes.new('Cube.001')
me_cube_001.from_pydata([(-8.692, -8.692, -5.63), (-8.692, -8.692, 5.63), (-8.692, 8.692, -5.63), (-8.692, 8.692, 5.63), (8.692, -8.692, -5.63), (8.692, -8.692, 5.63), (8.692, 8.692, -5.63), (8.692, 8.692, 5.63)], [], [(0, 1, 3, 2), (2, 3, 7, 6), (6, 7, 5, 4), (4, 5, 1, 0), (2, 6, 4, 0), (7, 3, 1, 5)])
me_cube_001.use_remesh_preserve_volume = False
me_cube_001.use_remesh_preserve_attributes = False
me_cube_001.use_mirror_vertex_groups = False
me_cube_001.update()
me_plane = bpy.data.meshes.new('Plane')
me_plane.from_pydata([(0.09222, -4.066, -5.062e-09), (0.8715, -3.578, 3.289e-08), (2.422, -1.677, 9.38e-08), (1.865, -2.559, 7.505e-08), (-0.4131, -4.229, -1.016e-08), (-1.064, -4.314, -1.285e-08), (-1.758, -4.229, -1.016e-08), (-2.297, -4.006, -3.183e-09), (-2.802, -3.698, 6.483e-09), (-2.349, -2.696, 3.79e-08), (-2.76, -2.379, 3.79e-08), (-3.179, -1.968, 3.79e-08), (-3.65, -1.394, 3.79e-08), (-4.267, -0.4776, 3.79e-08), (-4.644, 0.276, 3.79e-08), (-5.003, 1.115, 3.79e-08), (-4.361, 1.406, 3.79e-08), (-3.685, 1.638, 3.79e-08), (-2.503, 1.972, 3.79e-08), (-1.732, 2.1, 1.534e-08), (-0.8156, 2.092, 1.508e-08), (0.2035, 1.852, 7.558e-09), (0.8373, 1.638, 8.46e-10), (0.9572, 2.408, 2.501e-08), (1.976, 1.886, 8.632e-09), (1.805, 1.158, -1.419e-08), (2.876, 0.4473, 7.692e-09), (3.021, 1.158, 1.067e-08), (3.218, 1.8, 1.469e-08), (3.492, 2.554, 2.03e-08), (3.86, 3.402, 2.782e-08), (4.982, -0.9058, 5.075e-08), (4.451, -0.9144, 3.99e-08), (3.878, -0.8202, 2.817e-08), (3.347, -0.5804, 1.732e-08), (2.944, -0.2121, 9.092e-09), (2.55, -0.8458, 1.04e-09), (2.011, -1.625, -2.339e-08), (0.09222, -4.066, 1.158), (0.8715, -3.578, 1.158), (2.422, -1.677, 1.158), (1.865, -2.559, 1.158), (-0.4131, -4.229, 1.158), (-1.064, -4.314, 1.158), (-1.758, -4.229, 1.158), (-2.297, -4.006, 1.158), (-2.802, -3.698, 1.158), (-2.349, -2.696, 1.158), (-2.76, -2.379, 1.158), (-3.179, -1.968, 1.158), (-3.65, -1.394, 1.158), (-4.267, -0.4776, 1.158), (-4.644, 0.276, 1.158), (-5.003, 1.115, 1.158), (-4.361, 1.406, 1.158), (-3.685, 1.638, 1.158), (-2.503, 1.972, 1.158), (-1.732, 2.1, 1.158), (-0.8156, 2.092, 1.158), (0.2035, 1.852, 1.158), (0.8373, 1.638, 1.158), (0.9572, 2.408, 1.158), (1.976, 1.886, 1.158), (1.805, 1.158, 1.158), (2.876, 0.4473, 1.158), (3.021, 1.158, 1.158), (3.218, 1.8, 1.158), (3.492, 2.554, 1.158), (3.86, 3.402, 1.158), (4.982, -0.9058, 1.158), (4.451, -0.9144, 1.158), (3.878, -0.8202, 1.158), (3.347, -0.5804, 1.158), (2.944, -0.2121, 1.158), (2.55, -0.8458, 1.158), (2.011, -1.625, 1.158)], [], [(2, 3, 41, 40), (30, 31, 69, 68), (17, 18, 56, 55), (4, 5, 43, 42), (31, 32, 70, 69), (18, 19, 57, 56), (5, 6, 44, 43), (32, 33, 71, 70), (19, 20, 58, 57), (6, 7, 45, 44), (33, 34, 72, 71), (20, 21, 59, 58), (7, 8, 46, 45), (34, 35, 73, 72), (21, 22, 60, 59), (8, 9, 47, 46), (35, 36, 74, 73), (22, 23, 61, 60), (9, 10, 48, 47), (36, 37, 75, 74), (23, 24, 62, 61), (10, 11, 49, 48), (37, 2, 40, 75), (24, 25, 63, 62), (11, 12, 50, 49), (25, 26, 64, 63), (12, 13, 51, 50), (26, 27, 65, 64), (13, 14, 52, 51), (0, 4, 42, 38), (27, 28, 66, 65), (14, 15, 53, 52), (1, 0, 38, 39), (28, 29, 67, 66), (15, 16, 54, 53), (3, 1, 39, 41), (29, 30, 68, 67), (16, 17, 55, 54), (38, 42, 43, 44, 45, 46, 47, 48, 49, 50, 51, 52, 53, 54, 55, 56, 57, 58, 59, 60, 61, 62, 63, 64, 65, 66, 67, 68, 69, 70, 71, 72, 73, 74, 75, 40, 41, 39), (0, 1, 3, 2, 37, 36, 35, 34, 33, 32, 31, 30, 29, 28, 27, 26, 25, 24, 23, 22, 21, 20, 19, 18, 17, 16, 15, 14, 13, 12, 11, 10, 9, 8, 7, 6, 5, 4)])
me_plane.use_remesh_preserve_volume = False
me_plane.use_remesh_preserve_attributes = False
me_plane.use_mirror_vertex_groups = False
me_plane.update()
me_cube_005 = bpy.data.meshes.new('Cube.005')
me_cube_005.from_pydata([(-1.0, -1.0, -1.0), (-1.0, -1.0, 1.0), (-1.0, 1.0, -1.0), (-1.0, 1.0, 1.0), (1.0, -1.0, -1.0), (1.0, -1.0, 1.0), (1.0, 1.0, -1.0), (1.0, 1.0, 1.0)], [], [(0, 1, 3, 2), (2, 3, 7, 6), (6, 7, 5, 4), (4, 5, 1, 0), (2, 6, 4, 0), (7, 3, 1, 5)])
me_cube_005.use_remesh_preserve_volume = False
me_cube_005.use_remesh_preserve_attributes = False
me_cube_005.use_mirror_vertex_groups = False
me_cube_005.update()
me_cube_004 = bpy.data.meshes.new('Cube.004')
me_cube_004.from_pydata([(0.09222, -4.066, 0.3276), (0.8715, -3.578, 0.3276), (2.422, -1.677, 0.3276), (1.865, -2.559, 0.3276), (-0.4131, -4.229, 0.3276), (-1.064, -4.314, 0.3276), (-1.758, -4.229, 0.3276), (-2.297, -4.006, 0.3276), (-2.802, -3.698, 0.3276), (-2.349, -2.696, 0.3276), (-2.76, -2.379, 0.3276), (-3.179, -1.968, 0.3276), (-3.65, -1.394, 0.3276), (-4.267, -0.4776, 0.3276), (-4.644, 0.276, 0.3276), (-5.003, 1.115, 0.3276), (-4.361, 1.406, 0.3276), (-3.685, 1.638, 0.3276), (-2.503, 1.972, 0.3276), (-1.732, 2.1, 0.3276), (-0.8156, 2.092, 0.3276), (0.2035, 1.852, 0.3276), (0.8373, 1.638, 0.3276), (0.9572, 2.408, 0.3276), (1.976, 1.886, 0.3276), (1.805, 1.158, 0.3276), (2.876, 0.5473, 0.3276), (3.021, 1.158, 0.3276), (3.218, 1.8, 0.3276), (3.492, 2.554, 0.3276), (3.86, 3.402, 0.3276), (4.982, -0.9058, 0.3276), (4.451, -0.9144, 0.3276), (3.878, -0.8202, 0.3276), (3.347, -0.5804, 0.3276), (2.944, -0.3121, 0.3276), (2.55, -0.8458, 0.3276), (2.011, -1.625, 0.3276), (8.498, 8.498, 5.33), (8.498, 8.498, -5.33), (8.498, -8.498, 5.33), (8.498, -8.498, -5.33), (-8.498, 8.498, 5.33), (-8.498, 8.498, -5.33), (-8.498, -8.498, 5.33), (-8.498, -8.498, -5.33), (1.865, -2.559, -5.33), (2.422, -1.677, -5.33), (2.011, -1.625, -5.33), (2.944, -0.3121, -5.33), (3.021, 1.158, -5.33), (3.86, 3.402, -5.33), (4.982, -0.9058, -5.33), (1.805, 1.158, -5.33), (2.876, 0.5473, -5.33), (3.218, 1.8, -5.33), (3.492, 2.554, -5.33), (3.347, -0.5804, -5.33), (3.878, -0.8202, -5.33), (2.55, -0.8458, -5.33), (0.8373, 1.638, -5.33), (1.976, 1.886, -5.33), (0.9572, 2.408, -5.33), (4.451, -0.9144, -5.33), (0.8715, -3.578, -5.33), (-1.064, -4.314, -5.33), (-1.758, -4.229, -5.33), (-0.8156, 2.092, -5.33), (0.2035, 1.852, -5.33), (0.09222, -4.066, -5.33), (-0.4131, -4.229, -5.33), (-1.732, 2.1, -5.33), (-2.297, -4.006, -5.33), (-2.349, -2.696, -5.33), (-2.76, -2.379, -5.33), (-2.503, 1.972, -5.33), (-2.802, -3.698, -5.33), (-3.65, -1.394, -5.33), (-3.179, -1.968, -5.33), (-3.685, 1.638, -5.33), (-4.361, 1.406, -5.33), (-4.644, 0.276, -5.33), (-4.267, -0.4776, -5.33), (-5.003, 1.115, -5.33)], [], [(2, 47, 46, 3), (30, 51, 52, 31), (17, 79, 75, 18), (4, 70, 65, 5), (31, 52, 63, 32), (18, 75, 71, 19), (5, 65, 66, 6), (32, 63, 58, 33), (19, 71, 67, 20), (6, 66, 72, 7), (33, 58, 57, 34), (20, 67, 68, 21), (7, 72, 76, 8), (34, 57, 49, 35), (21, 68, 60, 22), (8, 76, 73, 9), (35, 49, 59, 36), (22, 60, 62, 23), (9, 73, 74, 10), (36, 59, 48, 37), (23, 62, 61, 24), (10, 74, 78, 11), (37, 48, 47, 2), (24, 61, 53, 25), (11, 78, 77, 12), (25, 53, 54, 26), (12, 77, 82, 13), (26, 54, 50, 27), (13, 82, 81, 14), (0, 69, 70, 4), (27, 50, 55, 28), (14, 81, 83, 15), (1, 64, 69, 0), (28, 55, 56, 29), (15, 83, 80, 16), (3, 46, 64, 1), (29, 56, 51, 30), (16, 80, 79, 17), (0, 4, 5, 6, 7, 8, 9, 10, 11, 12, 13, 14, 15, 16, 17, 18, 19, 20, 21, 22, 23, 24, 25, 26, 27, 28, 29, 30, 31, 32, 33, 34, 35, 36, 37, 2, 3, 1), (38, 40, 41, 39), (40, 44, 45, 41), (44, 42, 43, 45), (42, 38, 39, 43), (40, 38, 42, 44), (45, 43, 83, 81, 82, 77, 78, 74, 73, 76, 72, 66, 65, 70, 69, 64, 46, 47, 48, 59, 49, 57, 58, 63, 52, 41), (43, 39, 41, 52, 51, 56, 55, 50, 54, 53, 61, 62, 60, 68, 67, 71, 75, 79, 80, 83)])
me_cube_004.use_remesh_preserve_volume = False
me_cube_004.use_remesh_preserve_attributes = False
me_cube_004.use_mirror_vertex_groups = False
me_cube_004.update()

# ---- objects
ob_visual = bpy.data.objects.new('visual', me_cube_003)
ob_invisify = bpy.data.objects.new('invisify', me_plane_001)
ob_block_001 = bpy.data.objects.new('block.001', me_cube_001)
ob_operator = bpy.data.objects.new('operator', me_plane)
ob_visual_001 = bpy.data.objects.new('visual.001', me_cube_005)
ob_block = bpy.data.objects.new('block', me_cube_004)

# ---- transforms, parenting, visibility, modifiers, constraints
ob_visual.location = (-0.001509, 0.1746, 0.05858)
ob_visual.lineart.crease_threshold = 0.0
ob_invisify.location = (0.2729, -0.1241, -0.3271)
ob_invisify.scale = (-19.76, -19.76, -19.76)
ob_invisify.lineart.crease_threshold = 0.0
ob_block_001.location = (-0.01283, 0.1746, -5.63)
ob_block_001.lineart.crease_threshold = 0.0
ob_operator.location = (-0.001509, 0.1746, 0.01257)
ob_operator.lineart.crease_threshold = 0.0
ob_visual_001.location = (-0.007547, 0.0, 0.05858)
ob_visual_001.scale = (5.645, 5.645, 0.7486)
ob_visual_001.lineart.crease_threshold = 0.0
_m = ob_visual_001.modifiers.new('Boolean', 'BOOLEAN')
_m.object = ob_operator
_m.solver = 'FAST'
ob_block.location = (-0.001509, 0.1746, 5.167)
ob_block.lineart.crease_threshold = 0.0

# ---- collection membership
col_collection_1.objects.link(ob_visual)
col_collection_1.objects.link(ob_invisify)
col_collection_1.objects.link(ob_block_001)
col_collection_3.objects.link(ob_operator)
col_collection_11.objects.link(ob_visual_001)
col_collection_15.objects.link(ob_block)

# ---- scene / render settings (as saved in the file)
scene.frame_start = 1; scene.frame_end = 250; scene.frame_set(1)
scene.render.engine = 'CYCLES'
scene.render.resolution_percentage = 50
scene.render.dither_intensity = 0.0
scene.cycles.use_denoising = False
scene.cycles.samples = 128
scene.cycles.sampling_pattern = 'TABULATED_SOBOL'
scene.cycles.use_adaptive_sampling = False
scene.cycles.use_light_tree = False
scene.cycles.blur_glossy = 0.0
scene.cycles.sample_clamp_indirect = 0.0
scene.view_settings.view_transform = 'Standard'
bpy.context.view_layer.update()

# ---- added for rendering (the .blend has no active camera and no usable light): camera, sun
cam_auto = bpy.data.cameras.new('AutoCamera')
cam_auto.lens = 50.0
cam_auto.sensor_width = 36.0
cam_auto.clip_end = 1000.0
ob_auto_camera = bpy.data.objects.new('AutoCamera', cam_auto)
scene.collection.objects.link(ob_auto_camera)
ob_auto_camera.location = (27.2041, -32.6449, 24.1964)
ob_auto_camera.rotation_euler = (1.09748, -7.21219e-08, 0.694738)
scene.camera = ob_auto_camera
light_auto_sun = bpy.data.lights.new('AutoSun', 'SUN')
light_auto_sun.energy = 3.0
light_auto_sun.angle = 0.0523599
ob_auto_sun = bpy.data.objects.new('AutoSun', light_auto_sun)
scene.collection.objects.link(ob_auto_sun)
ob_auto_sun.rotation_euler = (0.872665, 0.174533, 0.523599)
bpy.context.view_layer.update()
